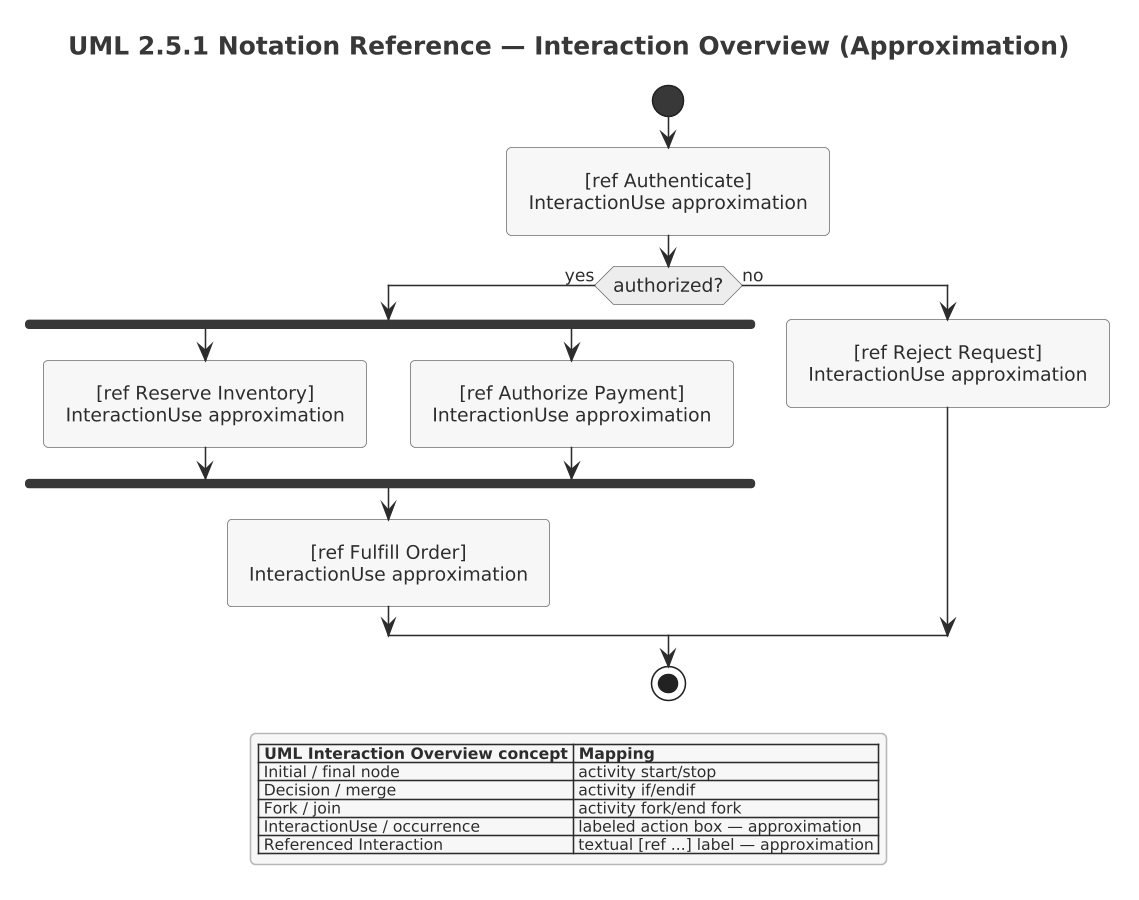

The diagram above was rendered by PlantUML. Its source (embedded in the PNG):
@startuml

skinparam dpi 150



' Source block: uml251_11_interaction_overview_approximation (uml-2.5.1-legend.puml intake)
!include ../../../../tooling/styles/plantuml/interaction/interaction-overview-diagram-style.iuml
' ============================================================================
' Section 11 — Interaction Overview concepts
'
' UML traceability:
'   UML 2.5.1 §17.10 Interaction Overview Diagrams
'
' PlantUML support: Approximation.
' The UML notation combines Activity-style control flow with
' InteractionUses / Interactions. PlantUML has no dedicated
' Interaction Overview diagram syntax, so Activity syntax is used.
' ============================================================================

title UML 2.5.1 Notation Reference — Interaction Overview (Approximation)
skinparam monochrome true

start
:[ref Authenticate]\nInteractionUse approximation;

if (authorized?) then (yes)
  fork
    :[ref Reserve Inventory]\nInteractionUse approximation;
  fork again
    :[ref Authorize Payment]\nInteractionUse approximation;
  end fork

  :[ref Fulfill Order]\nInteractionUse approximation;
else (no)
  :[ref Reject Request]\nInteractionUse approximation;
endif

stop

legend
  |= UML Interaction Overview concept |= Mapping |
  | Initial / final node | activity start/stop |
  | Decision / merge | activity if/endif |
  | Fork / join | activity fork/end fork |
  | InteractionUse / occurrence | labeled action box — approximation |
  | Referenced Interaction | textual [ref ...] label — approximation |
endlegend
@enduml